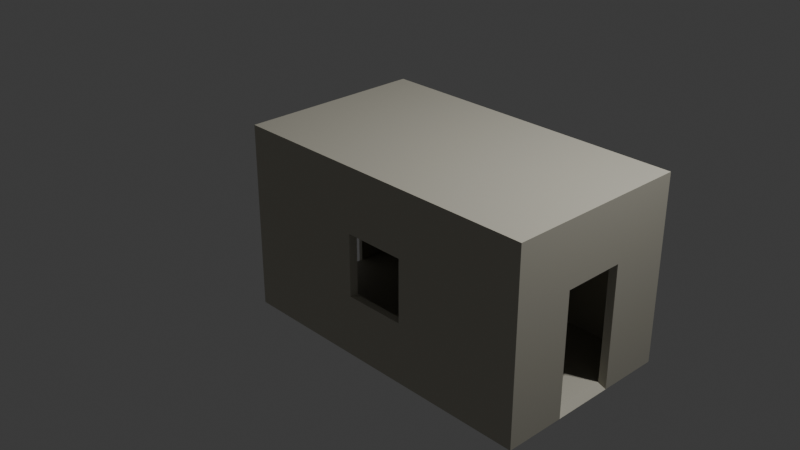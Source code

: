 # Source: blend.blend  (saved by Blender 4.3.34; exported with 4.5.12 LTS)
import bpy
from mathutils import Matrix  # noqa: F401  (used for matrix-valued properties, if any)

bpy.ops.wm.read_factory_settings(use_empty=True)
scene = bpy.context.scene
scene.name = 'Scene'

# ---- collections
col_collection = bpy.data.collections.new('Collection'); scene.collection.children.link(col_collection)

# ---- materials (node trees are filled in below, after node groups)
mat_material = bpy.data.materials.new('Material')
mat_material.alpha_threshold = 0.0
mat_material.roughness = 0.5
mat_material.line_color = (0.0, 0.0, 0.0, 1.0)

# ---- material node trees
mat_material.use_nodes = True; mat_material.node_tree.nodes.clear()
_N = mat_material.node_tree.nodes; _L = mat_material.node_tree.links
n0 = _N.new('ShaderNodeOutputMaterial'); n0.name = 'Material Output'; n0.location = (300, 300)
n1 = _N.new('ShaderNodeBsdfPrincipled'); n1.name = 'Principled BSDF'; n1.location = (10, 300)
n1.inputs[0].default_value = (0.538, 0.5151, 0.4293, 1.0)
n1.inputs[3].default_value = 1.45
_L.new(n1.outputs[0], n0.inputs[0])
n0.is_active_output = True

# ---- world
world_world = bpy.data.worlds.new('World'); scene.world = world_world
world_world.use_nodes = True; world_world.node_tree.nodes.clear()
_N = world_world.node_tree.nodes; _L = world_world.node_tree.links
n0 = _N.new('ShaderNodeOutputWorld'); n0.name = 'World Output'; n0.location = (300, 300)
n1 = _N.new('ShaderNodeBackground'); n1.name = 'Background'; n1.location = (10, 300)
n1.inputs[0].default_value = (0.05088, 0.05088, 0.05088, 1.0)
_L.new(n1.outputs[0], n0.inputs[0])
n0.is_active_output = True
world_world.color = (0.05088, 0.05088, 0.05088)
world_world.sun_shadow_jitter_overblur = 0.0

# ---- cameras
cam_camera = bpy.data.cameras.new('Camera')
cam_camera.clip_end = 100.0
cam_camera.ortho_scale = 7.314

# ---- lights
light_light = bpy.data.lights.new('Light', 'POINT')
light_light.energy = 1000.0
light_light.shadow_soft_size = 0.1

# ---- meshes
me_cube = bpy.data.meshes.new('Cube')
me_cube.from_pydata([(2.373, 0.9278, 1.0), (2.446, 1.0, -1.0), (2.373, -0.9278, 1.0), (2.446, -1.0, -1.0), (-0.9278, 0.9278, 1.0), (-1.0, 1.0, -1.0), (-0.9278, -0.9278, 1.0), (-1.0, -1.0, -1.0), (2.446, -1.0, 1.0), (-1.0, -1.0, 1.0), (2.446, 1.0, 1.0), (-1.0, 1.0, 1.0), (2.373, -0.9278, -0.9414), (-0.9278, -0.9278, -0.9414), (2.373, 0.9278, -0.9414), (-0.9278, 0.9278, -0.9414), (0.3277, 1.0, -1.0), (-0.339, 1.0, -1.0), (0.3277, -1.0, 1.0), (-0.339, -1.0, 1.0), (-0.339, -1.0, -1.0), (0.3277, -1.0, -1.0), (-0.339, 1.0, 1.0), (0.3277, 1.0, 1.0), (0.304, -0.9278, 1.0), (-0.3145, -0.9278, 1.0), (-0.3145, 0.9278, 1.0), (0.304, 0.9278, 1.0), (0.304, -0.9278, -0.9414), (-0.3145, -0.9278, -0.9414), (-0.3145, 0.9278, -0.9414), (0.304, 0.9278, -0.9414), (2.446, 1.0, 0.3213), (2.446, 1.0, -0.3454), (-1.0, -1.0, -0.349), (-1.0, -1.0, 0.3176), (2.446, -1.0, 0.3176), (2.446, -1.0, -0.349), (-1.0, 1.0, 0.3176), (-1.0, 1.0, -0.349), (-0.339, 1.0, 0.3176), (-0.339, 1.0, -0.349), (0.3277, 1.0, 0.3176), (0.3277, 1.0, -0.349), (1.054, -1.0, 0.3176), (1.054, -1.0, -0.349), (0.3872, -1.0, 0.3176), (0.3872, -1.0, -0.349), (-0.9278, -0.9278, 0.318), (-0.9278, -0.9278, -0.3423), (-0.9278, 0.9278, -0.3423), (-0.9278, 0.9278, 0.318), (2.373, -0.9278, 0.318), (2.373, -0.9278, -0.3423), (2.373, 0.9278, -0.3423), (2.373, 0.9278, 0.318), (0.304, 0.9278, 0.318), (0.304, 0.9278, -0.3423), (-0.3145, 0.9278, 0.318), (-0.3145, 0.9278, -0.3423), (0.4116, -0.9278, 0.318), (0.4116, -0.9278, -0.3434), (1.03, -0.9278, 0.318), (1.03, -0.9278, -0.3434), (-1.0, 0.327, -1.0), (-1.0, -0.3397, -1.0), (2.446, 0.327, 1.0), (2.446, -0.3397, 1.0), (-1.0, -0.3397, 1.0), (-1.0, 0.327, 1.0), (2.446, -0.3397, -1.0), (2.446, 0.327, -1.0), (2.373, 0.3034, 1.0), (2.373, -0.3152, 1.0), (-0.9278, -0.3152, 1.0), (-0.9278, 0.3034, 1.0), (2.373, 0.3034, -0.9414), (2.373, -0.3152, -0.9414), (-0.9278, -0.3152, -0.9414), (-0.9278, 0.3034, -0.9414), (0.304, 0.3034, -0.9414), (0.304, -0.3152, -0.9414), (-0.3145, 0.3034, -0.9414), (-0.3145, -0.3152, -0.9414), (-0.339, 0.327, -1.0), (-0.339, -0.3397, -1.0), (0.3277, 0.327, -1.0), (0.3277, -0.3397, -1.0), (2.446, 0.327, -0.3466), (2.446, -0.3397, -0.3478), (2.446, 0.327, 0.32), (2.446, -0.3397, 0.3188), (-1.0, -0.3397, -0.349), (-1.0, 0.327, -0.349), (-1.0, -0.3397, 0.3176), (-1.0, 0.327, 0.3176), (2.373, 0.3034, 0.318), (2.373, -0.3152, 0.318), (2.373, 0.3034, -0.3423), (2.373, -0.3152, -0.3423), (-0.9278, -0.3152, 0.318), (-0.9278, 0.3034, 0.318), (-0.9278, -0.3152, -0.3423), (-0.9278, 0.3034, -0.3423)], [], [(102, 49, 13, 78), (46, 19, 9, 35), (95, 69, 11, 38), (87, 70, 3, 21), (91, 67, 8, 36), (42, 23, 10, 32), (25, 6, 9, 19), (73, 2, 8, 67), (75, 4, 11, 69), (27, 0, 10, 23), (83, 78, 13, 29), (63, 53, 12, 28), (59, 50, 15, 30), (98, 54, 14, 76), (54, 57, 31, 14), (57, 59, 30, 31), (49, 61, 29, 13), (61, 63, 28, 29), (77, 81, 28, 12), (81, 83, 29, 28), (4, 26, 22, 11), (26, 27, 23, 22), (2, 24, 18, 8), (24, 25, 19, 18), (38, 11, 22, 40), (40, 22, 23, 42), (65, 85, 20, 7), (85, 87, 21, 20), (36, 8, 18, 44), (44, 18, 19, 46), (21, 45, 47, 20), (61, 60, 46, 47), (3, 37, 45, 21), (37, 36, 44, 45), (17, 41, 43, 16), (41, 40, 42, 43), (5, 39, 41, 17), (39, 38, 40, 41), (16, 43, 33, 1), (43, 42, 32, 33), (70, 89, 37, 3), (89, 91, 36, 37), (64, 93, 39, 5), (93, 95, 38, 39), (20, 47, 34, 7), (47, 46, 35, 34), (25, 24, 62, 60), (63, 61, 47, 45), (6, 25, 60, 48), (48, 60, 61, 49), (27, 26, 58, 56), (56, 58, 59, 57), (0, 27, 56, 55), (55, 56, 57, 54), (72, 0, 55, 96), (96, 55, 54, 98), (26, 4, 51, 58), (58, 51, 50, 59), (24, 2, 52, 62), (62, 52, 53, 63), (74, 6, 48, 100), (100, 48, 49, 102), (60, 62, 44, 46), (62, 63, 45, 44), (51, 101, 103, 50), (100, 102, 92, 94), (4, 75, 101, 51), (75, 74, 100, 101), (52, 97, 99, 53), (96, 98, 88, 90), (2, 73, 97, 52), (73, 72, 96, 97), (34, 35, 94, 92), (101, 100, 94, 95), (7, 34, 92, 65), (103, 101, 95, 93), (33, 32, 90, 88), (97, 96, 90, 91), (1, 33, 88, 71), (99, 97, 91, 89), (17, 16, 86, 84), (84, 86, 87, 85), (5, 17, 84, 64), (64, 84, 85, 65), (31, 30, 82, 80), (80, 82, 83, 81), (14, 31, 80, 76), (76, 80, 81, 77), (53, 99, 77, 12), (77, 99, 89, 70), (30, 15, 79, 82), (82, 79, 78, 83), (6, 74, 68, 9), (74, 75, 69, 68), (0, 72, 66, 10), (72, 73, 67, 66), (32, 10, 66, 90), (90, 66, 67, 91), (16, 1, 71, 86), (86, 71, 70, 87), (35, 9, 68, 94), (94, 68, 69, 95), (50, 103, 79, 15), (79, 103, 93, 64), (98, 76, 71, 88), (76, 77, 70, 71), (102, 78, 65, 92), (78, 79, 64, 65), (24, 25, 6, 74, 75, 4, 26, 27, 0, 72, 73, 2)])
_uv = me_cube.uv_layers.new(name='UVMap')
_uv.uv.foreach_set('vector', [0.866, 0.6644, 0.866, 0.741, 0.866, 0.741, 0.866, 0.6644, 0.5397, 0.9174, 0.625, 0.9174, 0.625, 1.0, 0.5397, 1.0, 0.5397, 0.1659, 0.625, 0.1659, 0.625, 0.25, 0.5397, 0.25, 0.291, 0.6675, 0.375, 0.6675, 0.375, 0.75, 0.291, 0.75, 0.5397, 0.6675, 0.625, 0.6675, 0.625, 0.75, 0.5397, 0.75, 0.5397, 0.416, 0.625, 0.416, 0.625, 0.5, 0.5397, 0.5, 0.7893, 0.741, 0.866, 0.741, 0.875, 0.75, 0.7924, 0.75, 0.634, 0.6644, 0.634, 0.741, 0.625, 0.75, 0.625, 0.6675, 0.866, 0.5871, 0.866, 0.509, 0.875, 0.5, 0.875, 0.5841, 0.712, 0.509, 0.634, 0.509, 0.625, 0.5, 0.709, 0.5, 0.7893, 0.6644, 0.866, 0.6644, 0.866, 0.741, 0.7893, 0.741, 0.712, 0.741, 0.634, 0.741, 0.634, 0.741, 0.712, 0.741, 0.7893, 0.509, 0.866, 0.509, 0.866, 0.509, 0.7893, 0.509, 0.634, 0.5871, 0.634, 0.509, 0.634, 0.509, 0.634, 0.5871, 0.634, 0.509, 0.712, 0.509, 0.712, 0.509, 0.634, 0.509, 0.712, 0.509, 0.7893, 0.509, 0.7893, 0.509, 0.712, 0.509, 0.866, 0.741, 0.7893, 0.741, 0.7893, 0.741, 0.866, 0.741, 0.7893, 0.741, 0.712, 0.741, 0.712, 0.741, 0.7893, 0.741, 0.634, 0.6644, 0.712, 0.6644, 0.712, 0.741, 0.634, 0.741, 0.712, 0.6644, 0.7893, 0.6644, 0.7893, 0.741, 0.712, 0.741, 0.866, 0.509, 0.7893, 0.509, 0.7924, 0.5, 0.875, 0.5, 0.7893, 0.509, 0.712, 0.509, 0.709, 0.5, 0.7924, 0.5, 0.634, 0.741, 0.712, 0.741, 0.709, 0.75, 0.625, 0.75, 0.712, 0.741, 0.7893, 0.741, 0.7924, 0.75, 0.709, 0.75, 0.5397, 0.25, 0.625, 0.25, 0.625, 0.3326, 0.5397, 0.3326, 0.5397, 0.3326, 0.625, 0.3326, 0.625, 0.416, 0.5397, 0.416, 0.125, 0.6675, 0.2076, 0.6675, 0.2076, 0.75, 0.125, 0.75, 0.2076, 0.6675, 0.291, 0.6675, 0.291, 0.75, 0.2076, 0.75, 0.5397, 0.75, 0.625, 0.75, 0.625, 0.834, 0.5397, 0.834, 0.5397, 0.834, 0.625, 0.834, 0.625, 0.9174, 0.5397, 0.9174, 0.375, 0.834, 0.4564, 0.834, 0.4564, 0.9174, 0.375, 0.9174, 0.7893, 0.741, 0.7893, 0.741, 0.5397, 0.9174, 0.4564, 0.9174, 0.375, 0.75, 0.4564, 0.75, 0.4564, 0.834, 0.375, 0.834, 0.4564, 0.75, 0.5397, 0.75, 0.5397, 0.834, 0.4564, 0.834, 0.375, 0.3326, 0.4564, 0.3326, 0.4564, 0.416, 0.375, 0.416, 0.4564, 0.3326, 0.5397, 0.3326, 0.5397, 0.416, 0.4564, 0.416, 0.375, 0.25, 0.4564, 0.25, 0.4564, 0.3326, 0.375, 0.3326, 0.4564, 0.25, 0.5397, 0.25, 0.5397, 0.3326, 0.4564, 0.3326, 0.375, 0.416, 0.4564, 0.416, 0.4564, 0.5, 0.375, 0.5, 0.4564, 0.416, 0.5397, 0.416, 0.5397, 0.5, 0.4564, 0.5, 0.375, 0.6675, 0.4564, 0.6675, 0.4564, 0.75, 0.375, 0.75, 0.4564, 0.6675, 0.5397, 0.6675, 0.5397, 0.75, 0.4564, 0.75, 0.375, 0.1659, 0.4564, 0.1659, 0.4564, 0.25, 0.375, 0.25, 0.4564, 0.1659, 0.5397, 0.1659, 0.5397, 0.25, 0.4564, 0.25, 0.375, 0.9174, 0.4564, 0.9174, 0.4564, 1.0, 0.375, 1.0, 0.4564, 0.9174, 0.5397, 0.9174, 0.5397, 1.0, 0.4564, 1.0, 0.7893, 0.741, 0.712, 0.741, 0.712, 0.741, 0.7893, 0.741, 0.712, 0.741, 0.7893, 0.741, 0.4564, 0.9174, 0.4564, 0.834, 0.866, 0.741, 0.7893, 0.741, 0.7893, 0.741, 0.866, 0.741, 0.866, 0.741, 0.7893, 0.741, 0.7893, 0.741, 0.866, 0.741, 0.712, 0.509, 0.7893, 0.509, 0.7893, 0.509, 0.712, 0.509, 0.712, 0.509, 0.7893, 0.509, 0.7893, 0.509, 0.712, 0.509, 0.634, 0.509, 0.712, 0.509, 0.712, 0.509, 0.634, 0.509, 0.634, 0.509, 0.712, 0.509, 0.712, 0.509, 0.634, 0.509, 0.634, 0.5871, 0.634, 0.509, 0.634, 0.509, 0.634, 0.5871, 0.634, 0.5871, 0.634, 0.509, 0.634, 0.509, 0.634, 0.5871, 0.7893, 0.509, 0.866, 0.509, 0.866, 0.509, 0.7893, 0.509, 0.7893, 0.509, 0.866, 0.509, 0.866, 0.509, 0.7893, 0.509, 0.712, 0.741, 0.634, 0.741, 0.634, 0.741, 0.712, 0.741, 0.712, 0.741, 0.634, 0.741, 0.634, 0.741, 0.712, 0.741, 0.866, 0.6644, 0.866, 0.741, 0.866, 0.741, 0.866, 0.6644, 0.866, 0.6644, 0.866, 0.741, 0.866, 0.741, 0.866, 0.6644, 0.7893, 0.741, 0.712, 0.741, 0.5397, 0.834, 0.5397, 0.9174, 0.712, 0.741, 0.712, 0.741, 0.4564, 0.834, 0.5397, 0.834, 0.866, 0.509, 0.866, 0.5871, 0.866, 0.5871, 0.866, 0.509, 0.866, 0.6644, 0.866, 0.6644, 0.4564, 0.08254, 0.5397, 0.08254, 0.866, 0.509, 0.866, 0.5871, 0.866, 0.5871, 0.866, 0.509, 0.866, 0.5871, 0.866, 0.6644, 0.866, 0.6644, 0.866, 0.5871, 0.634, 0.741, 0.634, 0.6644, 0.634, 0.6644, 0.634, 0.741, 0.634, 0.5871, 0.634, 0.5871, 0.4564, 0.5841, 0.5397, 0.5841, 0.634, 0.741, 0.634, 0.6644, 0.634, 0.6644, 0.634, 0.741, 0.634, 0.6644, 0.634, 0.5871, 0.634, 0.5871, 0.634, 0.6644, 0.4564, 0.0, 0.5397, 0.0, 0.5397, 0.08254, 0.4564, 0.08254, 0.866, 0.5871, 0.866, 0.6644, 0.5397, 0.08254, 0.5397, 0.1659, 0.375, 0.0, 0.4564, 0.0, 0.4564, 0.08254, 0.375, 0.08254, 0.866, 0.5871, 0.866, 0.5871, 0.5397, 0.1659, 0.4564, 0.1659, 0.4564, 0.5, 0.5397, 0.5, 0.5397, 0.5841, 0.4564, 0.5841, 0.634, 0.6644, 0.634, 0.5871, 0.5397, 0.5841, 0.5397, 0.6675, 0.375, 0.5, 0.4564, 0.5, 0.4564, 0.5841, 0.375, 0.5841, 0.634, 0.6644, 0.634, 0.6644, 0.5397, 0.6675, 0.4564, 0.6675, 0.2076, 0.5, 0.291, 0.5, 0.291, 0.5841, 0.2076, 0.5841, 0.2076, 0.5841, 0.291, 0.5841, 0.291, 0.6675, 0.2076, 0.6675, 0.125, 0.5, 0.2076, 0.5, 0.2076, 0.5841, 0.125, 0.5841, 0.125, 0.5841, 0.2076, 0.5841, 0.2076, 0.6675, 0.125, 0.6675, 0.712, 0.509, 0.7893, 0.509, 0.7893, 0.5871, 0.712, 0.5871, 0.712, 0.5871, 0.7893, 0.5871, 0.7893, 0.6644, 0.712, 0.6644, 0.634, 0.509, 0.712, 0.509, 0.712, 0.5871, 0.634, 0.5871, 0.634, 0.5871, 0.712, 0.5871, 0.712, 0.6644, 0.634, 0.6644, 0.634, 0.741, 0.634, 0.6644, 0.634, 0.6644, 0.634, 0.741, 0.634, 0.6644, 0.634, 0.6644, 0.4564, 0.6675, 0.375, 0.6675, 0.7893, 0.509, 0.866, 0.509, 0.866, 0.5871, 0.7893, 0.5871, 0.7893, 0.5871, 0.866, 0.5871, 0.866, 0.6644, 0.7893, 0.6644, 0.866, 0.741, 0.866, 0.6644, 0.875, 0.6675, 0.875, 0.75, 0.866, 0.6644, 0.866, 0.5871, 0.875, 0.5841, 0.875, 0.6675, 0.634, 0.509, 0.634, 0.5871, 0.625, 0.5841, 0.625, 0.5, 0.634, 0.5871, 0.634, 0.6644, 0.625, 0.6675, 0.625, 0.5841, 0.5397, 0.5, 0.625, 0.5, 0.625, 0.5841, 0.5397, 0.5841, 0.5397, 0.5841, 0.625, 0.5841, 0.625, 0.6675, 0.5397, 0.6675, 0.291, 0.5, 0.375, 0.5, 0.375, 0.5841, 0.291, 0.5841, 0.291, 0.5841, 0.375, 0.5841, 0.375, 0.6675, 0.291, 0.6675, 0.5397, 0.0, 0.625, 0.0, 0.625, 0.08254, 0.5397, 0.08254, 0.5397, 0.08254, 0.625, 0.08254, 0.625, 0.1659, 0.5397, 0.1659, 0.866, 0.509, 0.866, 0.5871, 0.866, 0.5871, 0.866, 0.509, 0.866, 0.5871, 0.866, 0.5871, 0.4564, 0.1659, 0.375, 0.1659, 0.634, 0.5871, 0.634, 0.5871, 0.375, 0.5841, 0.4564, 0.5841, 0.634, 0.5871, 0.634, 0.6644, 0.375, 0.6675, 0.375, 0.5841, 0.866, 0.6644, 0.866, 0.6644, 0.375, 0.08254, 0.4564, 0.08254, 0.866, 0.6644, 0.866, 0.5871, 0.125, 0.5841, 0.125, 0.6675, 0.0, 0.0, 0.0, 0.0, 0.0, 0.0, 0.0, 0.0, 0.0, 0.0, 0.0, 0.0, 0.0, 0.0, 0.0, 0.0, 0.0, 0.0, 0.0, 0.0, 0.0, 0.0, 0.0, 0.0])
me_cube.materials.append(mat_material)
me_cube.use_mirror_vertex_groups = False
me_cube.update()

# ---- objects
ob_cube = bpy.data.objects.new('Cube', me_cube)
ob_light = bpy.data.objects.new('Light', light_light)
ob_camera = bpy.data.objects.new('Camera', cam_camera)

# ---- transforms, parenting, visibility, modifiers, constraints
ob_cube.location = (0.0, 0.0, 0.0)
ob_cube.lock_rotations_4d = False
ob_cube.empty_display_type = 'ARROWS'
ob_cube.lineart.crease_threshold = 0.0
ob_light.location = (4.076, 1.005, 5.904)
ob_light.rotation_euler = (0.6503, 0.05522, 1.866)
ob_light.lock_rotations_4d = False
ob_light.empty_display_type = 'ARROWS'
ob_light.color = (0.0, 0.0, 0.0, 0.0)
ob_light.lineart.crease_threshold = 0.0
ob_camera.location = (7.359, -6.926, 4.958)
ob_camera.rotation_euler = (1.109, 0.0, 0.8149)
ob_camera.lock_rotations_4d = False
ob_camera.empty_display_type = 'ARROWS'
ob_camera.color = (0.0, 0.0, 0.0, 0.0)
ob_camera.display_type = 'WIRE'
ob_camera.lineart.crease_threshold = 0.0

# ---- collection membership
col_collection.objects.link(ob_cube)
col_collection.objects.link(ob_light)
col_collection.objects.link(ob_camera)

# ---- scene / render settings (as saved in the file)
scene.camera = ob_camera
scene.frame_start = 1; scene.frame_end = 250; scene.frame_set(1)
scene.render.engine = 'BLENDER_EEVEE_NEXT'
bpy.context.view_layer.update()

